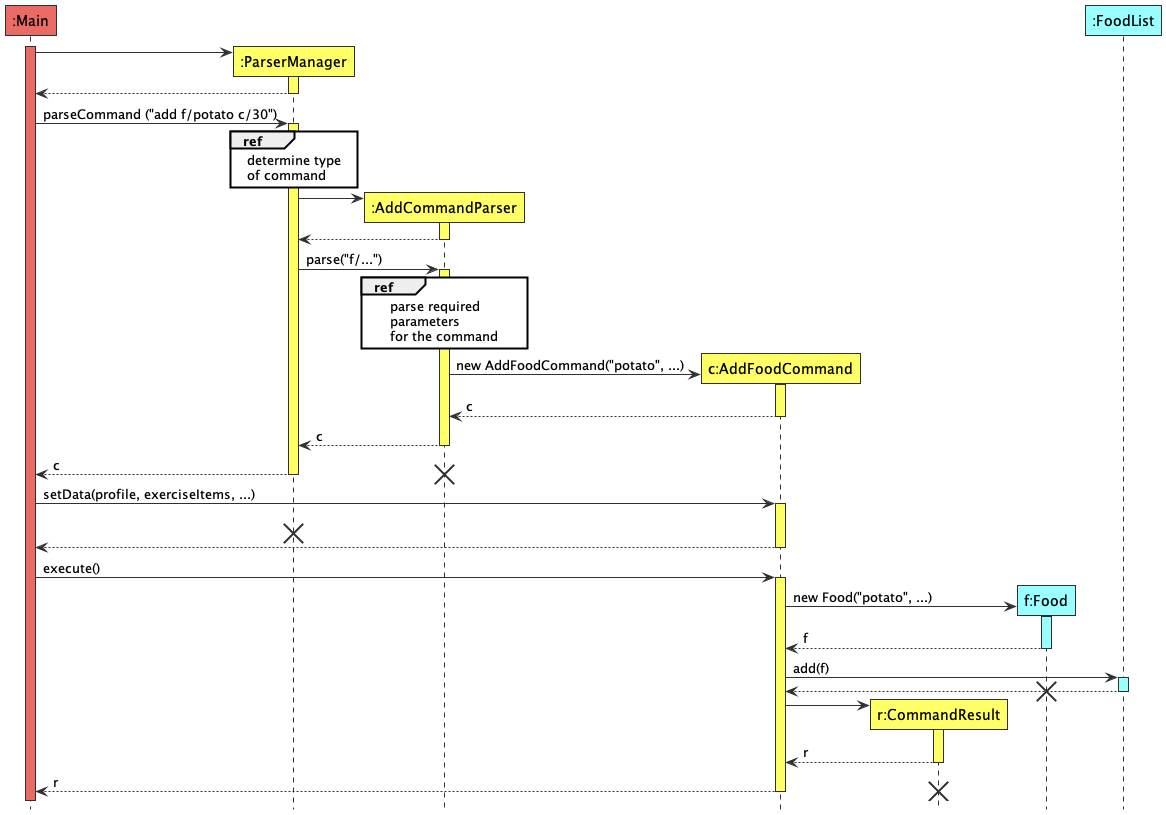

The diagram above was rendered by PlantUML. Its source (embedded in the PNG):
@startuml
'https://plantuml.com/sequence-diagram
!include Style.puml
hide footbox
autoactivate on

participant ":Main" AS Main MAIN_COLOUR
participant ":ParserManager" AS ParserManager LOGIC_COLOUR
participant ":AddCommandParser" AS AddCommandParser LOGIC_COLOUR
participant "c:AddFoodCommand" AS AddFoodCommand LOGIC_COLOUR
participant "r:CommandResult" AS CommandResult LOGIC_COLOUR
participant "f:Food" AS Food DATA_COLOUR
participant ":FoodList" AS FoodList DATA_COLOUR
activate Main MAIN_COLOUR
create ParserManager
Main -> ParserManager LOGIC_COLOUR
return
Main -> ParserManager LOGIC_COLOUR : parseCommand ("add f/potato c/30")
ref over ParserManager
    determine type
    of command
end ref

create AddCommandParser
ParserManager -> AddCommandParser LOGIC_COLOUR
return
ParserManager -> AddCommandParser LOGIC_COLOUR : parse("f/...")

ref over AddCommandParser
    parse required
    parameters
    for the command
end ref


create AddFoodCommand
AddCommandParser -> AddFoodCommand LOGIC_COLOUR : new AddFoodCommand("potato", ...)
return c
return c
return c
destroy AddCommandParser

Main -> AddFoodCommand LOGIC_COLOUR : setData(profile, exerciseItems, ...)
destroy ParserManager
return
Main -> AddFoodCommand LOGIC_COLOUR : execute()
create Food
AddFoodCommand -> Food DATA_COLOUR : new Food("potato", ...)
return f
AddFoodCommand -> FoodList DATA_COLOUR : add(f)
return
destroy Food
create CommandResult
AddFoodCommand -> CommandResult LOGIC_COLOUR
return r
return r
destroy CommandResult
@enduml